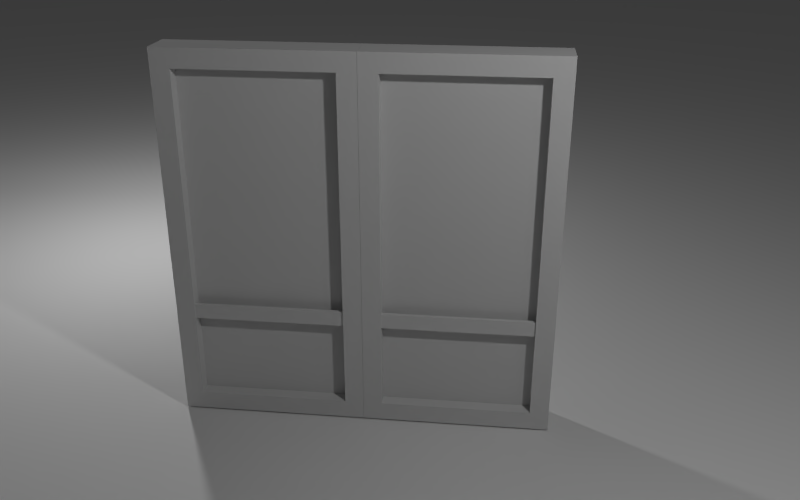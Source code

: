 # Source: glassdoor.blend  (saved by Blender 2.78.0; exported with 4.5.12 LTS)
import bpy
from mathutils import Matrix  # noqa: F401  (used for matrix-valued properties, if any)

bpy.ops.wm.read_factory_settings(use_empty=True)
scene = bpy.context.scene
scene.name = 'Scene'

# ---- collections
col_collection_1 = bpy.data.collections.new('Collection 1'); scene.collection.children.link(col_collection_1)

# ---- materials (node trees are filled in below, after node groups)
mat_mat1 = bpy.data.materials.new('mat1')
mat_mat1.alpha_threshold = 0.0
mat_mat1.use_transparent_shadow = False
mat_mat1.diffuse_color = (0.6227, 0.6227, 0.6227, 1.0)
mat_mat1.roughness = 0.5
mat_mat1.line_color = (0.0, 0.0, 0.0, 1.0)
mat_material = bpy.data.materials.new('Material')
mat_material.alpha_threshold = 0.0
mat_material.use_transparent_shadow = False
mat_material.roughness = 0.5

# ---- material node trees

# ---- world
world_world = bpy.data.worlds.new('World'); scene.world = world_world
world_world.color = (0.05088, 0.05088, 0.05088)
world_world.use_sun_shadow = False
world_world.sun_shadow_jitter_overblur = 0.0
world_world.cycles.sampling_method = 'NONE'
world_world.cycles.sample_map_resolution = 256
world_world.light_settings.ao_factor = 0.1

# ---- cameras
cam_camera = bpy.data.cameras.new('Camera')
cam_camera.clip_end = 100.0
cam_camera.lens = 35.0
cam_camera.sensor_width = 32.0
cam_camera.sensor_height = 18.0
cam_camera.ortho_scale = 7.314
cam_camera.dof.focus_distance = 0.0
cam_camera.dof.aperture_fstop = 128.0

# ---- lights
light_lamp_004 = bpy.data.lights.new('Lamp.004', 'POINT')
light_lamp_004.transmission_factor = 0.0
light_lamp_004.cutoff_distance = 30.0
light_lamp_004.energy = 100.0
light_lamp_004.shadow_buffer_clip_start = 1.001
light_lamp_004.shadow_soft_size = 0.1
light_lamp_004.shadow_maximum_resolution = 0.006
light_lamp_004.use_absolute_resolution = True
light_lamp_004.cycles.use_multiple_importance_sampling = False
light_lamp_003 = bpy.data.lights.new('Lamp.003', 'POINT')
light_lamp_003.transmission_factor = 0.0
light_lamp_003.cutoff_distance = 30.0
light_lamp_003.energy = 100.0
light_lamp_003.shadow_buffer_clip_start = 1.001
light_lamp_003.shadow_soft_size = 0.1
light_lamp_003.shadow_maximum_resolution = 0.006
light_lamp_003.use_absolute_resolution = True
light_lamp_003.cycles.use_multiple_importance_sampling = False
light_lamp_002 = bpy.data.lights.new('Lamp.002', 'POINT')
light_lamp_002.transmission_factor = 0.0
light_lamp_002.cutoff_distance = 30.0
light_lamp_002.energy = 100.0
light_lamp_002.shadow_buffer_clip_start = 1.001
light_lamp_002.shadow_soft_size = 0.1
light_lamp_002.shadow_maximum_resolution = 0.006
light_lamp_002.use_absolute_resolution = True
light_lamp_002.cycles.use_multiple_importance_sampling = False
light_lamp = bpy.data.lights.new('Lamp', 'POINT')
light_lamp.transmission_factor = 0.0
light_lamp.cutoff_distance = 30.0
light_lamp.energy = 100.0
light_lamp.shadow_buffer_clip_start = 1.001
light_lamp.shadow_soft_size = 0.1
light_lamp.shadow_maximum_resolution = 0.006
light_lamp.use_absolute_resolution = True
light_lamp.cycles.use_multiple_importance_sampling = False

# ---- meshes
me_cube = bpy.data.meshes.new('Cube')
me_cube.from_pydata([(0.9005, 0.03, -0.8805), (0.9005, -0.03, -0.8805), (0.1005, -0.03, -0.8805), (0.9005, 0.03, 0.9195), (0.9005, -0.03, 0.9195), (0.1005, 0.03, 0.9195), (0.1005, -0.03, 0.9195), (0.1005, 0.03, -0.8805), (-0.1005, 0.03, -0.8805), (-0.1005, -0.03, -0.8805), (-0.9005, -0.03, -0.8805), (-0.1005, 0.03, 0.9195), (-0.1005, -0.03, 0.9195), (-0.9005, 0.03, 0.9195), (-0.9005, -0.03, 0.9195), (-0.9005, 0.03, -0.8805), (1.0, 0.1, -0.9805), (1.0, -0.1, -0.9805), (0.0005001, -0.1, -0.9805), (0.9005, 0.1, -0.8805), (0.9005, -0.1, -0.8805), (0.1005, -0.1, -0.8805), (1.001, 0.1, 1.02), (1.0, -0.1, 1.02), (0.9005, 0.1, 0.9195), (0.9005, -0.1, 0.9195), (0.0005002, 0.1, 1.02), (0.0005002, -0.1, 1.02), (0.1005, 0.1, 0.9195), (0.1005, -0.1, 0.9195), (0.0004999, 0.1, -0.9805), (0.1005, 0.1, -0.8805), (0.1005, -0.09, -0.4205), (0.1005, -0.07, -0.4205), (0.9005, -0.07, -0.4205), (0.9005, -0.09, -0.4205), (0.1005, -0.09, -0.3405), (0.1005, -0.07, -0.3405), (0.9005, -0.07, -0.3405), (0.9005, -0.09, -0.3405), (0.1005, 0.07, -0.4205), (0.1005, 0.09, -0.4205), (0.9005, 0.09, -0.4205), (0.9005, 0.07, -0.4205), (0.1005, 0.07, -0.3405), (0.1005, 0.09, -0.3405), (0.9005, 0.09, -0.3405), (0.9005, 0.07, -0.3405), (-0.0005001, 0.1, -0.9805), (-0.0005001, -0.1, -0.9805), (-1.0, -0.1, -0.9805), (-0.1005, 0.1, -0.8805), (-0.1005, -0.1, -0.8805), (-0.9005, -0.1, -0.8805), (-0.0004999, 0.1, 1.02), (-0.0005, -0.1, 1.02), (-0.1005, 0.1, 0.9195), (-0.1005, -0.1, 0.9195), (-1.0, 0.1, 1.02), (-1.0, -0.1, 1.02), (-0.9005, 0.1, 0.9195), (-0.9005, -0.1, 0.9195), (-1.001, 0.1, -0.9805), (-0.9005, 0.1, -0.8805), (-0.9005, -0.09, -0.4205), (-0.9005, -0.07, -0.4205), (-0.1005, -0.07, -0.4205), (-0.1005, -0.09, -0.4205), (-0.9005, -0.09, -0.3405), (-0.9005, -0.07, -0.3405), (-0.1005, -0.07, -0.3405), (-0.1005, -0.09, -0.3405), (-0.9005, 0.07, -0.4205), (-0.9005, 0.09, -0.4205), (-0.1005, 0.09, -0.4205), (-0.1005, 0.07, -0.4205), (-0.9005, 0.07, -0.3405), (-0.9005, 0.09, -0.3405), (-0.1005, 0.09, -0.3405), (-0.1005, 0.07, -0.3405)], [], [(2, 1, 4, 6), (3, 0, 7, 5), (10, 9, 12, 14), (11, 8, 15, 13), (17, 20, 21, 18), (20, 17, 23, 25), (16, 19, 24, 22), (17, 16, 22, 23), (25, 23, 27, 29), (22, 24, 28, 26), (23, 22, 26, 27), (26, 28, 31, 30), (16, 17, 18, 30), (19, 16, 30, 31), (29, 27, 18, 21), (27, 26, 30, 18), (24, 25, 29, 28), (19, 20, 25, 24), (47, 44, 40, 43), (37, 38, 34, 33), (45, 46, 42, 41), (39, 36, 32, 35), (32, 33, 34, 35), (39, 38, 37, 36), (40, 41, 42, 43), (47, 46, 45, 44), (19, 31, 21, 20), (28, 29, 21, 31), (49, 52, 53, 50), (52, 49, 55, 57), (48, 51, 56, 54), (49, 48, 54, 55), (57, 55, 59, 61), (54, 56, 60, 58), (55, 54, 58, 59), (58, 60, 63, 62), (48, 49, 50, 62), (51, 48, 62, 63), (61, 59, 50, 53), (59, 58, 62, 50), (56, 57, 61, 60), (51, 52, 57, 56), (79, 76, 72, 75), (69, 70, 66, 65), (77, 78, 74, 73), (71, 68, 64, 67), (64, 65, 66, 67), (71, 70, 69, 68), (72, 73, 74, 75), (79, 78, 77, 76), (51, 63, 53, 52), (60, 61, 53, 63)])
_k = set([(0, 3), (0, 7), (1, 2), (1, 4), (2, 6), (3, 5), (4, 6), (5, 7), (8, 11), (8, 15), (9, 10), (9, 12), (10, 14), (11, 13), (12, 14), (13, 15), (16, 17), (16, 19), (16, 22), (16, 30), (17, 18), (17, 20), (17, 23), (18, 21), (18, 27), (18, 30), (19, 20), (19, 24), (19, 31), (20, 21), (20, 25), (21, 29), (21, 31), (22, 23), (22, 24), (22, 26), (23, 25), (23, 27), (24, 25), (24, 28), (25, 29), (26, 27), (26, 28), (26, 30), (27, 29), (28, 29), (28, 31), (30, 31), (32, 33), (32, 35), (32, 36), (33, 34), (33, 37), (34, 35), (34, 38), (35, 39), (36, 37), (36, 39), (37, 38), (38, 39), (40, 41), (40, 43), (40, 44), (41, 42), (41, 45), (42, 43), (42, 46), (43, 47), (44, 45), (44, 47), (45, 46), (46, 47), (48, 49), (48, 51), (48, 54), (48, 62), (49, 50), (49, 52), (49, 55), (50, 53), (50, 59), (50, 62), (51, 52), (51, 56), (51, 63), (52, 53), (52, 57), (53, 61), (53, 63), (54, 55), (54, 56), (54, 58), (55, 57), (55, 59), (56, 57), (56, 60), (57, 61), (58, 59), (58, 60), (58, 62), (59, 61), (60, 61), (60, 63), (62, 63), (64, 65), (64, 67), (64, 68), (65, 66), (65, 69), (66, 67), (66, 70), (67, 71), (68, 69), (68, 71), (69, 70), (70, 71), (72, 73), (72, 75), (72, 76), (73, 74), (73, 77), (74, 75), (74, 78), (75, 79), (76, 77), (76, 79), (77, 78), (78, 79)])
me_cube.attributes.new('sharp_edge', 'BOOLEAN', 'EDGE').data.foreach_set('value', [ (min(e.vertices), max(e.vertices)) in _k for e in me_cube.edges])
_uv = me_cube.uv_layers.new(name='UVMap')
_uv.uv.foreach_set('vector', [0.6103, 0.008142, 0.4204, 0.008142, 0.4204, 0.4353, 0.6103, 0.4353, 0.4061, 0.4353, 0.4061, 0.008142, 0.2162, 0.008142, 0.2162, 0.4353, 0.2009, 0.009118, 0.01107, 0.009119, 0.01107, 0.4363, 0.2009, 0.4363, 0.8183, 0.4382, 0.8183, 0.01107, 0.6285, 0.01107, 0.6285, 0.4382, 0.745, 0.7347, 0.7212, 0.7584, 0.5314, 0.7584, 0.5077, 0.7347, 0.06176, 0.4742, 0.08549, 0.4505, 0.08549, 0.9251, 0.06176, 0.9014, 0.1329, 0.4505, 0.1567, 0.4742, 0.1567, 0.9014, 0.1329, 0.9251, 0.08549, 0.4505, 0.1329, 0.4505, 0.1329, 0.9251, 0.08549, 0.9251, 0.9659, 0.738, 0.9896, 0.7617, 0.7523, 0.7617, 0.7761, 0.738, 0.9896, 0.8092, 0.9659, 0.8329, 0.7761, 0.8329, 0.7523, 0.8092, 0.9896, 0.7617, 0.9896, 0.8092, 0.7523, 0.8092, 0.7523, 0.7617, 0.2032, 0.9276, 0.1795, 0.9038, 0.1795, 0.4767, 0.2032, 0.4529, 0.745, 0.6872, 0.745, 0.7347, 0.5077, 0.7347, 0.5077, 0.6872, 0.7212, 0.6635, 0.745, 0.6872, 0.5077, 0.6872, 0.5314, 0.6635, 0.2744, 0.9038, 0.2506, 0.9276, 0.2506, 0.4529, 0.2744, 0.4767, 0.2506, 0.9276, 0.2032, 0.9276, 0.2032, 0.4529, 0.2506, 0.4529, 0.9659, 0.6905, 0.9659, 0.738, 0.7761, 0.738, 0.7761, 0.6905, 0.01429, 0.4742, 0.06176, 0.4742, 0.06176, 0.9014, 0.01429, 0.9014, 0.2, 0.989, 0.01017, 0.989, 0.01017, 0.97, 0.2, 0.97, 0.5259, 0.8474, 0.7158, 0.8474, 0.7158, 0.8664, 0.5259, 0.8664, 0.01017, 0.9463, 0.2, 0.9463, 0.2, 0.9653, 0.01017, 0.9653, 0.7158, 0.8902, 0.5259, 0.8902, 0.5259, 0.8712, 0.7158, 0.8712, 0.5259, 0.8712, 0.5259, 0.8664, 0.7158, 0.8664, 0.7158, 0.8712, 0.7158, 0.8902, 0.7158, 0.8949, 0.5259, 0.8949, 0.5259, 0.8902, 0.01017, 0.97, 0.01017, 0.9653, 0.2, 0.9653, 0.2, 0.97, 0.2, 0.9416, 0.2, 0.9463, 0.01017, 0.9463, 0.01017, 0.9416, 0.7212, 0.8059, 0.5314, 0.8059, 0.5314, 0.7584, 0.7212, 0.7584, 0.3218, 0.9038, 0.2744, 0.9038, 0.2744, 0.4767, 0.3218, 0.4767, 0.9896, 0.9183, 0.9659, 0.942, 0.7761, 0.942, 0.7523, 0.9183, 0.3989, 0.4772, 0.4227, 0.4534, 0.4227, 0.9281, 0.3989, 0.9043, 0.4701, 0.4534, 0.4939, 0.4772, 0.4939, 0.9043, 0.4701, 0.9281, 0.4227, 0.4534, 0.4701, 0.4534, 0.4701, 0.9281, 0.4227, 0.9281, 0.9671, 0.5851, 0.9909, 0.6088, 0.7536, 0.6088, 0.7773, 0.5851, 0.9909, 0.6563, 0.9671, 0.68, 0.7773, 0.68, 0.7536, 0.6563, 0.9909, 0.6088, 0.9909, 0.6563, 0.7536, 0.6563, 0.7536, 0.6088, 0.8606, 0.4857, 0.8369, 0.4619, 0.8369, 0.03478, 0.8606, 0.01105, 0.9896, 0.8709, 0.9896, 0.9183, 0.7523, 0.9183, 0.7523, 0.8709, 0.9659, 0.8471, 0.9896, 0.8709, 0.7523, 0.8709, 0.7761, 0.8471, 0.9318, 0.4619, 0.9081, 0.4857, 0.9081, 0.01105, 0.9318, 0.03478, 0.9081, 0.4857, 0.8606, 0.4857, 0.8606, 0.01105, 0.9081, 0.01105, 0.9671, 0.5377, 0.9671, 0.5851, 0.7773, 0.5851, 0.7773, 0.5377, 0.3515, 0.4772, 0.3989, 0.4772, 0.3989, 0.9043, 0.3515, 0.9043, 0.716, 0.9718, 0.5261, 0.9718, 0.5261, 0.9528, 0.716, 0.9528, 0.277, 0.944, 0.4668, 0.944, 0.4668, 0.963, 0.277, 0.963, 0.5261, 0.9291, 0.716, 0.9291, 0.716, 0.9481, 0.5261, 0.9481, 0.4668, 0.9867, 0.277, 0.9867, 0.277, 0.9678, 0.4668, 0.9678, 0.277, 0.9678, 0.277, 0.963, 0.4668, 0.963, 0.4668, 0.9678, 0.4668, 0.9867, 0.4668, 0.9915, 0.277, 0.9915, 0.277, 0.9867, 0.5261, 0.9528, 0.5261, 0.9481, 0.716, 0.9481, 0.716, 0.9528, 0.716, 0.9243, 0.716, 0.9291, 0.5261, 0.9291, 0.5261, 0.9243, 0.9659, 0.9895, 0.7761, 0.9895, 0.7761, 0.942, 0.9659, 0.942, 0.9793, 0.4619, 0.9318, 0.4619, 0.9318, 0.03478, 0.9793, 0.03478])
me_cube.materials.append(mat_mat1)
me_cube.use_remesh_preserve_volume = False
me_cube.use_remesh_preserve_attributes = False
me_cube.use_mirror_vertex_groups = False
me_cube.update()
me_plane = bpy.data.meshes.new('Plane')
me_plane.from_pydata([(-1.0, -1.0, 0.0), (1.0, -1.0, 0.0), (-1.0, 1.0, 0.0), (1.0, 1.0, 0.0)], [], [(0, 1, 3, 2)])
me_plane.materials.append(mat_material)
me_plane.use_remesh_preserve_volume = False
me_plane.use_remesh_preserve_attributes = False
me_plane.use_mirror_vertex_groups = False
me_plane.update()
arm_szkielet = bpy.data.armatures.new('Szkielet')  # bones are not reproduced

# ---- objects
ob_lamp_001 = bpy.data.objects.new('Lamp.001', light_lamp_004)
ob_lamp_003 = bpy.data.objects.new('Lamp.003', light_lamp_003)
ob_lamp_002 = bpy.data.objects.new('Lamp.002', light_lamp_002)
ob_szkielet = bpy.data.objects.new('Szkielet', arm_szkielet)
ob_door = bpy.data.objects.new('Door', me_cube)
ob_ground_plane = bpy.data.objects.new('ground plane', me_plane)
ob_lamp = bpy.data.objects.new('Lamp', light_lamp)
ob_camera = bpy.data.objects.new('Camera', cam_camera)

# ---- transforms, parenting, visibility, modifiers, constraints
ob_lamp_001.location = (0.9776, 6.99, -1.738)
ob_lamp_001.rotation_euler = (0.6503, 0.05522, 1.866)
ob_lamp_001.lock_rotations_4d = False
ob_lamp_001.empty_display_type = 'ARROWS'
ob_lamp_001.color = (0.0, 0.0, 0.0, 0.0)
ob_lamp_001.lineart.crease_threshold = 0.0
ob_lamp_003.location = (1.234, -0.6196, -1.874)
ob_lamp_003.rotation_euler = (0.6503, 0.05522, 1.866)
ob_lamp_003.lock_rotations_4d = False
ob_lamp_003.empty_display_type = 'ARROWS'
ob_lamp_003.color = (0.0, 0.0, 0.0, 0.0)
ob_lamp_003.lineart.crease_threshold = 0.0
ob_lamp_002.location = (-2.022, 1.99, 2.262)
ob_lamp_002.rotation_euler = (0.6503, 0.05522, 1.866)
ob_lamp_002.lock_rotations_4d = False
ob_lamp_002.empty_display_type = 'ARROWS'
ob_lamp_002.color = (0.0, 0.0, 0.0, 0.0)
ob_lamp_002.lineart.crease_threshold = 0.0
ob_szkielet.location = (0.0, 0.0, 0.008557)
ob_szkielet.lineart.crease_threshold = 0.0
ob_door.parent = ob_szkielet
ob_door.location = (-0.0002144, -8.075e-08, 0.9808)
ob_door.scale = (0.9995, 1.0, 1.0)
ob_door.delta_scale = (0.9995, 1.0, 1.0)
ob_door.lock_rotations_4d = False
ob_door.empty_display_type = 'ARROWS'
ob_door.lineart.crease_threshold = 0.0
_vg = ob_door.vertex_groups.new(name='left wing')
_vg.add([8, 9, 10, 11, 12, 13, 14, 15, 48, 49, 50, 51, 52, 53, 54, 55, 56, 57, 58, 59, 60, 61, 62, 63, 64, 65, 66, 67, 68, 69, 70, 71, 72, 73, 74, 75, 76, 77, 78, 79], 1.0, 'REPLACE')
_vg = ob_door.vertex_groups.new(name='right wing')
_vg.add([0, 1, 2, 3, 4, 5, 6, 7, 16, 17, 18, 19, 20, 21, 22, 23, 24, 25, 26, 27, 28, 29, 30, 31, 32, 33, 34, 35, 36, 37, 38, 39, 40, 41, 42, 43, 44, 45, 46, 47], 1.0, 'REPLACE')
_m = ob_door.modifiers.new('Szkielet', 'ARMATURE')
ob_ground_plane.location = (0.0, 0.0, 0.0)
ob_ground_plane.scale = (40.0, 40.0, 40.0)
ob_ground_plane.hide_viewport = True
ob_ground_plane.hide_select = True
ob_ground_plane.lineart.crease_threshold = 0.0
ob_lamp.location = (1.978, -2.01, 3.262)
ob_lamp.rotation_euler = (0.6503, 0.05522, 1.866)
ob_lamp.lock_rotations_4d = False
ob_lamp.empty_display_type = 'ARROWS'
ob_lamp.color = (0.0, 0.0, 0.0, 0.0)
ob_lamp.lineart.crease_threshold = 0.0
ob_camera.location = (0.6611, -4.091, 2.785)
ob_camera.rotation_euler = (1.158, -5.999e-08, 0.1149)
ob_camera.scale = (1.0, 1.0, 1.0)
ob_camera.lock_rotations_4d = False
ob_camera.empty_display_type = 'ARROWS'
ob_camera.color = (0.0, 0.0, 0.0, 0.0)
ob_camera.display_type = 'WIRE'
ob_camera.lineart.crease_threshold = 0.0

# ---- collection membership
col_collection_1.objects.link(ob_lamp_001)
col_collection_1.objects.link(ob_lamp_003)
col_collection_1.objects.link(ob_lamp_002)
col_collection_1.objects.link(ob_szkielet)
col_collection_1.objects.link(ob_door)
col_collection_1.objects.link(ob_ground_plane)
col_collection_1.objects.link(ob_lamp)
col_collection_1.objects.link(ob_camera)

# ---- scene / render settings (as saved in the file)
scene.camera = ob_camera
scene.frame_start = 0; scene.frame_end = 40; scene.frame_set(20)
scene.render.engine = 'BLENDER_EEVEE_NEXT'
scene.render.resolution_x = 1680
scene.render.resolution_y = 1050
scene.render.resolution_percentage = 50
scene.render.dither_intensity = 0.0
scene.render.bake_margin = 8
scene.cycles.use_denoising = False
scene.cycles.samples = 10
scene.cycles.sampling_pattern = 'TABULATED_SOBOL'
scene.cycles.light_sampling_threshold = 0.0
scene.cycles.use_adaptive_sampling = False
scene.cycles.use_light_tree = False
scene.cycles.blur_glossy = 0.0
scene.cycles.pixel_filter_type = 'GAUSSIAN'
scene.cycles.sample_clamp_indirect = 0.0
scene.view_settings.view_transform = 'Standard'
bpy.context.view_layer.update()
